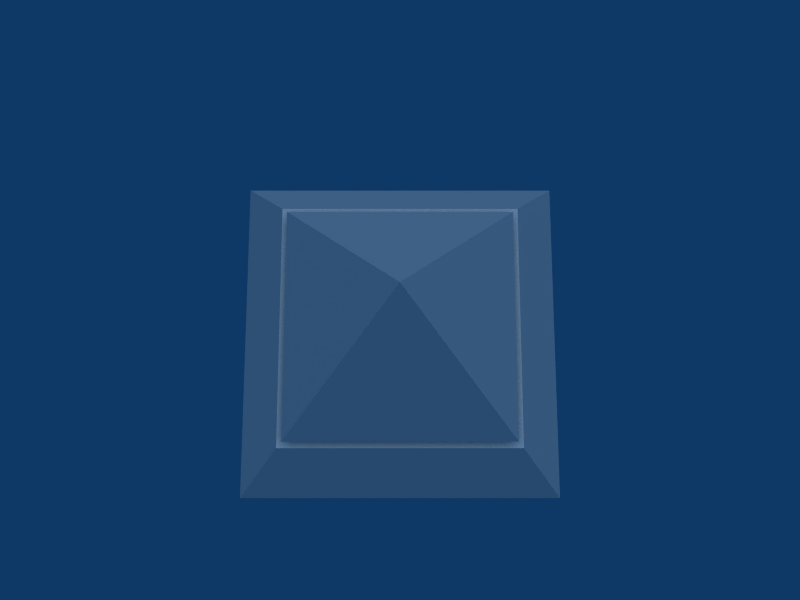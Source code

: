 # Source: Hub.blend  (saved by Blender 2.44.0; exported with 4.5.12 LTS)
import bpy
from mathutils import Matrix  # noqa: F401  (used for matrix-valued properties, if any)

bpy.ops.wm.read_factory_settings(use_empty=True)
scene = bpy.context.scene
scene.name = 'Scene'

# ---- collections
col_collection_1 = bpy.data.collections.new('Collection 1'); scene.collection.children.link(col_collection_1)
col_collection_20 = bpy.data.collections.new('Collection 20'); scene.collection.children.link(col_collection_20)

# ---- materials (node trees are filled in below, after node groups)
mat_material = bpy.data.materials.new('Material')
mat_material.alpha_threshold = 0.0
mat_material.roughness = 0.5
mat_material.line_color = (0.0, 0.0, 0.0, 1.0)

# ---- material node trees

# ---- world
world_world = bpy.data.worlds.new('World'); scene.world = world_world
world_world.color = (0.05656, 0.2208, 0.4)
world_world.use_sun_shadow = False
world_world.sun_shadow_jitter_overblur = 0.0
world_world.cycles.sampling_method = 'MANUAL'
world_world.cycles.sample_map_resolution = 256

# ---- cameras
cam_camera = bpy.data.cameras.new('Camera')
cam_camera.passepartout_alpha = 0.2
cam_camera.clip_end = 100.0
cam_camera.lens = 35.0
cam_camera.show_passepartout = False
cam_camera.show_safe_areas = True
cam_camera.dof.focus_distance = 0.0
cam_camera.dof.aperture_fstop = 128.0

# ---- lights
light_lamp = bpy.data.lights.new('Lamp', 'SUN')
light_lamp.transmission_factor = 0.0
light_lamp.angle = 1.571
light_lamp.energy = 1.25
light_lamp.shadow_buffer_clip_start = 0.5
light_lamp.shadow_soft_size = 1.0
light_lamp.shadow_cascade_max_distance = 1000.0
light_lamp.cycles.use_multiple_importance_sampling = False

# ---- meshes
me_plane = bpy.data.meshes.new('Plane')
me_plane.from_pydata([(0.8001, 0.8001, -0.75), (0.8001, -0.8001, -0.75), (-0.8001, -0.8001, -0.75), (-0.8001, 0.8001, -0.75), (-0.00031, -0.0003102, 0.75), (-0.0003099, 0.0004899, 0.75), (0.0004902, 0.0004897, 0.75), (0.0004902, -0.0003102, 0.75), (-0.5483, 0.5484, -0.25), (-0.5192, 0.5193, -0.2), (-0.5483, -0.5483, -0.25), (-0.5192, -0.5192, -0.2), (0.5484, 0.5484, -0.25), (0.5193, 0.5193, -0.2), (0.5484, -0.5483, -0.25), (0.5193, -0.5192, -0.2), (-0.457, -0.457, -0.2), (0.4571, -0.457, -0.2), (-0.4838, -0.4838, -0.25), (0.4839, -0.4838, -0.25), (0.4571, 0.4571, -0.2), (0.4839, 0.4839, -0.25), (-0.457, 0.4571, -0.2), (-0.4838, 0.4839, -0.25)], [], [(5, 4, 7, 6), (3, 2, 10, 8), (0, 3, 8, 12), (1, 0, 12, 14), (2, 1, 14, 10), (11, 16, 17, 15), (14, 19, 18, 10), (15, 17, 20, 13), (12, 21, 19, 14), (13, 20, 22, 9), (8, 23, 21, 12), (9, 22, 16, 11), (10, 18, 23, 8), (18, 19, 17, 16), (19, 21, 20, 17), (21, 23, 22, 20), (23, 18, 16, 22), (6, 7, 15, 13), (4, 11, 15, 7), (4, 5, 9, 11), (5, 6, 13, 9), (1, 2, 3), (0, 1, 3)])
_uv = me_plane.uv_layers.new(name='UVTex')
_uv.uv.foreach_set('vector', [0.5003, 1.0, 0.4998, 1.0, 0.4998, 1.0, 0.5003, 1.0, 0.0, 0.0, 1.0, 3.179e-07, 0.8426, 0.3333, 0.1573, 0.3333, 0.0, 7.947e-08, 1.0, 0.0, 0.8426, 0.3333, 0.1573, 0.3333, 0.0, 1.192e-07, 1.0, 0.0, 0.8427, 0.3333, 0.1574, 0.3333, 0.0, 7.947e-08, 1.0, 0.0, 0.8427, 0.3333, 0.1574, 0.3333, 0.0, 1.0, 0.02729, 0.9727, 0.4283, 0.9727, 0.4556, 1.0, 0.0, 0.5189, 0.02829, 0.5472, 0.02829, 0.9717, 1.192e-07, 1.0, 0.0, 1.0, 0.02729, 0.9727, 0.4283, 0.9727, 0.4556, 1.0, 0.0, 0.5189, 0.0283, 0.5472, 0.0283, 0.9717, 1.192e-07, 1.0, 5.96e-08, 1.0, 0.02729, 0.9727, 0.4283, 0.9727, 0.4556, 1.0, 0.0, 0.5189, 0.0283, 0.5472, 0.0283, 0.9717, 1.49e-07, 1.0, 0.0, 1.0, 0.02729, 0.9727, 0.4283, 0.9727, 0.4556, 1.0, 0.0, 0.5189, 0.02829, 0.5472, 0.02829, 0.9717, 2.515e-07, 1.0, 0.1977, 0.3333, 0.8024, 0.3333, 0.7856, 0.3667, 0.2144, 0.3667, 0.1977, 0.3333, 0.8024, 0.3333, 0.7856, 0.3667, 0.2144, 0.3667, 0.1976, 0.3333, 0.8023, 0.3333, 0.7856, 0.3667, 0.2144, 0.3667, 0.1976, 0.3333, 0.8023, 0.3333, 0.7856, 0.3667, 0.2144, 0.3667, 0.5003, 1.0, 0.4998, 1.0, 0.1755, 0.3667, 0.8245, 0.3667, 0.4998, 1.0, 0.1755, 0.3667, 0.8245, 0.3667, 0.5003, 1.0, 0.5002, 1.0, 0.4997, 1.0, 0.1755, 0.3667, 0.8245, 0.3667, 0.5002, 1.0, 0.4997, 1.0, 0.1755, 0.3667, 0.8245, 0.3667, 0.4381, 0.9381, 0.06192, 0.9381, 0.06192, 0.5619, 0.06192, 0.9381, 0.06192, 0.5619, 0.4381, 0.9381])
me_plane.materials.append(mat_material)
me_plane.use_remesh_preserve_volume = False
me_plane.use_remesh_preserve_attributes = False
me_plane.use_mirror_vertex_groups = False
me_plane.update()
lat_lattice = bpy.data.lattices.new('Lattice')
lat_lattice.points.foreach_set('co_deform', [-0.5, -0.5, -0.5, 0.5, -0.5, -0.5, -0.5, 0.5, -0.5, 0.5, 0.5, -0.5, -0.5, -0.5, 0.5, 0.5, -0.5, 0.5, -0.5, 0.5, 0.5, 0.5, 0.5, 0.5])

# ---- objects
ob_hub = bpy.data.objects.new('Hub', me_plane)
ob_camera = bpy.data.objects.new('Camera', cam_camera)
ob_lamp = bpy.data.objects.new('Lamp', light_lamp)
ob_lattice = bpy.data.objects.new('Lattice', lat_lattice)

# ---- transforms, parenting, visibility, modifiers, constraints
ob_hub.location = (-1.192e-07, 1.788e-07, 0.75)
ob_hub.lock_rotations_4d = False
ob_hub.empty_display_type = 'ARROWS'
ob_hub.color = (0.0, 0.0, 0.0, 1.0)
ob_hub.lineart.crease_threshold = 0.0
_m = ob_hub.modifiers.new('Lattice', 'LATTICE')
_m.object = ob_lattice
ob_camera.location = (0.0, -0.5, 4.0)
ob_camera.rotation_euler = (0.1745, 5.606e-08, 1.309e-07)
ob_camera.lock_rotations_4d = False
ob_camera.empty_display_type = 'ARROWS'
ob_camera.color = (0.0, 0.0, 0.0, 1.0)
ob_camera.lineart.crease_threshold = 0.0
ob_lamp.location = (0.0, 1.0, 4.0)
ob_lamp.rotation_euler = (0.04723, 0.1912, 1.511)
ob_lamp.lock_rotations_4d = False
ob_lamp.empty_display_type = 'ARROWS'
ob_lamp.color = (0.0, 0.0, 0.0, 1.0)
ob_lamp.lineart.crease_threshold = 0.0
ob_lattice.location = (0.0, 0.0, 0.75)
ob_lattice.scale = (2.0, 2.0, 1.5)
ob_lattice.lock_rotations_4d = False
ob_lattice.empty_display_type = 'ARROWS'
ob_lattice.color = (0.0, 0.0, 0.0, 1.0)
ob_lattice.lineart.crease_threshold = 0.0

# ---- collection membership
col_collection_1.objects.link(ob_hub)
col_collection_20.objects.link(ob_camera)
col_collection_20.objects.link(ob_lamp)
col_collection_20.objects.link(ob_lattice)

# ---- scene / render settings (as saved in the file)
scene.camera = ob_camera
scene.frame_start = 1; scene.frame_end = 250; scene.frame_set(11)
scene.render.engine = 'BLENDER_EEVEE_NEXT'
scene.render.image_settings.compression = 90
scene.render.resolution_x = 800
scene.render.resolution_y = 600
scene.render.pixel_aspect_x = 100.0
scene.render.pixel_aspect_y = 100.0
scene.render.fps = 25
scene.render.dither_intensity = 0.0
scene.render.use_compositing = False
scene.render.use_sequencer = False
scene.render.bake_margin = 2
scene.render.bake_bias = 0.0
scene.render.use_stamp_time = False
scene.render.use_stamp_date = False
scene.render.use_stamp_frame = False
scene.render.use_stamp_camera = False
scene.render.use_stamp_scene = False
scene.render.use_stamp_filename = False
scene.render.use_stamp_render_time = False
scene.render.stamp_font_size = 0
scene.cycles.use_denoising = False
scene.cycles.samples = 10
scene.cycles.sampling_pattern = 'TABULATED_SOBOL'
scene.cycles.light_sampling_threshold = 0.0
scene.cycles.use_adaptive_sampling = False
scene.cycles.use_light_tree = False
scene.cycles.blur_glossy = 0.0
scene.cycles.volume_bounces = 1
scene.cycles.pixel_filter_type = 'GAUSSIAN'
scene.cycles.sample_clamp_indirect = 0.0
scene.view_settings.view_transform = 'Raw'
bpy.context.view_layer.update()
